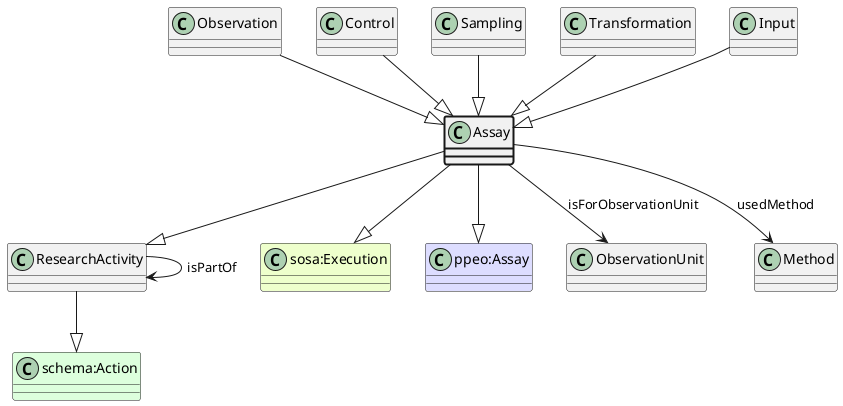

The diagram above was rendered by PlantUML. Its source (embedded in the PNG):
@startuml
class Assay  #line.bold
class ResearchActivity  
class "schema:Action" #DDFFDD 
ResearchActivity --|> "schema:Action"
Assay --|> ResearchActivity
class "sosa:Execution" #EEFFCC 
Assay --|> "sosa:Execution"
class "ppeo:Assay" #DDDDFF 
Assay --|> "ppeo:Assay"
class ObservationUnit 
Assay --> ObservationUnit : isForObservationUnit
class Method 
Assay --> Method : usedMethod
class ResearchActivity 
ResearchActivity --> ResearchActivity : isPartOf
class Observation 
Observation --|> Assay
class Control 
Control --|> Assay
class Sampling 
Sampling --|> Assay
class Transformation 
Transformation --|> Assay
class Input 
Input --|> Assay
@enduml